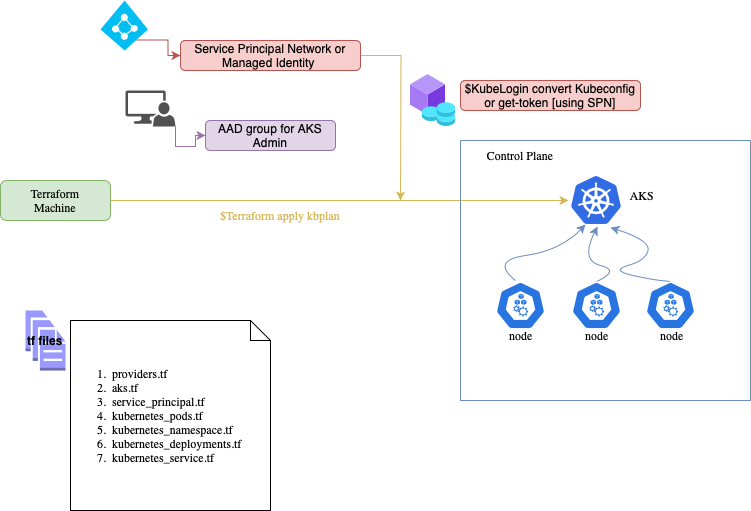

The diagram above was exported from draw.io. Its source (the exported page's mxGraphModel, read from the mxfile embedded in the PNG):
<mxGraphModel dx="954" dy="647" grid="1" gridSize="10" guides="1" tooltips="1" connect="1" arrows="1" fold="1" page="1" pageScale="1" pageWidth="850" pageHeight="1100" math="0" shadow="0">
  <root>
    <mxCell id="0" />
    <mxCell id="1" parent="0" />
    <mxCell id="CDvgtmPFU0HOd9K0dHdS-1" value="" style="rounded=1;whiteSpace=wrap;html=1;fillColor=#d5e8d4;strokeColor=#82b366;fontFamily=Lucida Console;" vertex="1" parent="1">
      <mxGeometry x="40" y="230" width="110" height="40" as="geometry" />
    </mxCell>
    <mxCell id="CDvgtmPFU0HOd9K0dHdS-2" value="Terraform Machine" style="text;html=1;strokeColor=none;fillColor=none;align=center;verticalAlign=middle;whiteSpace=wrap;rounded=0;fontFamily=Lucida Console;" vertex="1" parent="1">
      <mxGeometry x="65" y="235" width="60" height="30" as="geometry" />
    </mxCell>
    <mxCell id="CDvgtmPFU0HOd9K0dHdS-3" value="" style="endArrow=classic;html=1;rounded=0;exitX=1;exitY=0.5;exitDx=0;exitDy=0;fillColor=#fff2cc;strokeColor=#D6B656;fontFamily=Lucida Console;entryX=-0.06;entryY=0.5;entryDx=0;entryDy=0;entryPerimeter=0;" edge="1" parent="1" source="CDvgtmPFU0HOd9K0dHdS-1" target="CDvgtmPFU0HOd9K0dHdS-24">
      <mxGeometry width="50" height="50" relative="1" as="geometry">
        <mxPoint x="400" y="360" as="sourcePoint" />
        <mxPoint x="485" y="250" as="targetPoint" />
      </mxGeometry>
    </mxCell>
    <mxCell id="CDvgtmPFU0HOd9K0dHdS-14" value="" style="curved=1;endArrow=classic;html=1;rounded=0;entryX=0.28;entryY=1;entryDx=0;entryDy=0;fillColor=#dae8fc;strokeColor=#6c8ebf;fontFamily=Lucida Console;entryPerimeter=0;" edge="1" parent="1" target="CDvgtmPFU0HOd9K0dHdS-24">
      <mxGeometry width="50" height="50" relative="1" as="geometry">
        <mxPoint x="555" y="330" as="sourcePoint" />
        <mxPoint x="620" y="280" as="targetPoint" />
        <Array as="points">
          <mxPoint x="530" y="310" />
          <mxPoint x="600" y="300" />
        </Array>
      </mxGeometry>
    </mxCell>
    <mxCell id="CDvgtmPFU0HOd9K0dHdS-18" value="" style="curved=1;endArrow=classic;html=1;rounded=0;exitX=0.5;exitY=0;exitDx=0;exitDy=0;entryX=0.78;entryY=1.063;entryDx=0;entryDy=0;fillColor=#dae8fc;strokeColor=#6c8ebf;fontFamily=Lucida Console;entryPerimeter=0;exitPerimeter=0;" edge="1" parent="1" source="CDvgtmPFU0HOd9K0dHdS-27" target="CDvgtmPFU0HOd9K0dHdS-24">
      <mxGeometry width="50" height="50" relative="1" as="geometry">
        <mxPoint x="695" y="330" as="sourcePoint" />
        <mxPoint x="650" y="280" as="targetPoint" />
        <Array as="points">
          <mxPoint x="695" y="330" />
          <mxPoint x="650" y="320" />
          <mxPoint x="685" y="310" />
          <mxPoint x="690" y="290" />
        </Array>
      </mxGeometry>
    </mxCell>
    <mxCell id="CDvgtmPFU0HOd9K0dHdS-19" value="" style="curved=1;endArrow=classic;html=1;rounded=0;exitX=0.5;exitY=0;exitDx=0;exitDy=0;entryX=0.52;entryY=1.042;entryDx=0;entryDy=0;entryPerimeter=0;fillColor=#dae8fc;strokeColor=#6c8ebf;fontFamily=Lucida Console;exitPerimeter=0;" edge="1" parent="1" source="CDvgtmPFU0HOd9K0dHdS-26" target="CDvgtmPFU0HOd9K0dHdS-24">
      <mxGeometry width="50" height="50" relative="1" as="geometry">
        <mxPoint x="605" y="330" as="sourcePoint" />
        <mxPoint x="635" y="278.98" as="targetPoint" />
        <Array as="points">
          <mxPoint x="660" y="320" />
          <mxPoint x="620" y="310" />
        </Array>
      </mxGeometry>
    </mxCell>
    <mxCell id="CDvgtmPFU0HOd9K0dHdS-20" value="" style="outlineConnect=0;dashed=0;verticalLabelPosition=bottom;verticalAlign=top;align=center;html=1;shape=mxgraph.aws3.documents;fillColor=#9999FF;gradientColor=none;fontFamily=Lucida Console;" vertex="1" parent="1">
      <mxGeometry x="65" y="360" width="40" height="60" as="geometry" />
    </mxCell>
    <mxCell id="CDvgtmPFU0HOd9K0dHdS-21" value="&lt;ol&gt;&lt;li&gt;providers.tf&lt;br&gt;&lt;/li&gt;&lt;li&gt;aks.tf&lt;/li&gt;&lt;li&gt;service_principal.tf&lt;/li&gt;&lt;li&gt;kubernetes_pods.tf&lt;/li&gt;&lt;li&gt;kubernetes_namespace.tf&lt;/li&gt;&lt;li&gt;kubernetes_deployments.tf&lt;/li&gt;&lt;li&gt;kubernetes_service.tf&lt;/li&gt;&lt;/ol&gt;" style="shape=note;size=20;whiteSpace=wrap;html=1;align=left;fontFamily=Lucida Console;" vertex="1" parent="1">
      <mxGeometry x="110" y="370" width="200" height="190" as="geometry" />
    </mxCell>
    <mxCell id="CDvgtmPFU0HOd9K0dHdS-22" value="&lt;font color=&quot;#d6b656&quot;&gt;$Terraform apply kbplan&lt;/font&gt;" style="text;html=1;strokeColor=none;fillColor=none;align=center;verticalAlign=middle;whiteSpace=wrap;rounded=0;fontFamily=Lucida Console;" vertex="1" parent="1">
      <mxGeometry x="230" y="250" width="180" height="30" as="geometry" />
    </mxCell>
    <mxCell id="CDvgtmPFU0HOd9K0dHdS-24" value="" style="image;sketch=0;aspect=fixed;html=1;points=[];align=center;fontSize=12;image=img/lib/mscae/Kubernetes.svg;" vertex="1" parent="1">
      <mxGeometry x="611" y="226" width="50" height="48" as="geometry" />
    </mxCell>
    <mxCell id="CDvgtmPFU0HOd9K0dHdS-25" value="" style="sketch=0;html=1;dashed=0;whitespace=wrap;fillColor=#2875E2;strokeColor=#ffffff;points=[[0.005,0.63,0],[0.1,0.2,0],[0.9,0.2,0],[0.5,0,0],[0.995,0.63,0],[0.72,0.99,0],[0.5,1,0],[0.28,0.99,0]];verticalLabelPosition=bottom;align=center;verticalAlign=top;shape=mxgraph.kubernetes.icon;prIcon=node" vertex="1" parent="1">
      <mxGeometry x="535" y="331" width="50" height="48" as="geometry" />
    </mxCell>
    <mxCell id="CDvgtmPFU0HOd9K0dHdS-26" value="" style="sketch=0;html=1;dashed=0;whitespace=wrap;fillColor=#2875E2;strokeColor=#ffffff;points=[[0.005,0.63,0],[0.1,0.2,0],[0.9,0.2,0],[0.5,0,0],[0.995,0.63,0],[0.72,0.99,0],[0.5,1,0],[0.28,0.99,0]];verticalLabelPosition=bottom;align=center;verticalAlign=top;shape=mxgraph.kubernetes.icon;prIcon=node" vertex="1" parent="1">
      <mxGeometry x="611" y="331" width="50" height="48" as="geometry" />
    </mxCell>
    <mxCell id="CDvgtmPFU0HOd9K0dHdS-27" value="" style="sketch=0;html=1;dashed=0;whitespace=wrap;fillColor=#2875E2;strokeColor=#ffffff;points=[[0.005,0.63,0],[0.1,0.2,0],[0.9,0.2,0],[0.5,0,0],[0.995,0.63,0],[0.72,0.99,0],[0.5,1,0],[0.28,0.99,0]];verticalLabelPosition=bottom;align=center;verticalAlign=top;shape=mxgraph.kubernetes.icon;prIcon=node" vertex="1" parent="1">
      <mxGeometry x="685" y="331" width="50" height="48" as="geometry" />
    </mxCell>
    <mxCell id="CDvgtmPFU0HOd9K0dHdS-30" value="" style="swimlane;startSize=0;fillColor=#dae8fc;strokeColor=#6c8ebf;" vertex="1" parent="1">
      <mxGeometry x="500" y="190" width="290" height="260" as="geometry" />
    </mxCell>
    <mxCell id="CDvgtmPFU0HOd9K0dHdS-6" value="AKS" style="text;html=1;strokeColor=none;fillColor=none;align=center;verticalAlign=middle;whiteSpace=wrap;rounded=0;fontFamily=Lucida Console;" vertex="1" parent="CDvgtmPFU0HOd9K0dHdS-30">
      <mxGeometry x="150" y="40" width="64" height="30" as="geometry" />
    </mxCell>
    <mxCell id="CDvgtmPFU0HOd9K0dHdS-5" value="Control Plane" style="text;html=1;strokeColor=none;fillColor=none;align=center;verticalAlign=middle;whiteSpace=wrap;rounded=0;fontFamily=Lucida Console;" vertex="1" parent="CDvgtmPFU0HOd9K0dHdS-30">
      <mxGeometry x="20" width="80" height="30" as="geometry" />
    </mxCell>
    <mxCell id="CDvgtmPFU0HOd9K0dHdS-31" value="&lt;font face=&quot;Lucida Console&quot;&gt;node&lt;/font&gt;" style="text;html=1;strokeColor=none;fillColor=none;align=center;verticalAlign=middle;whiteSpace=wrap;rounded=0;" vertex="1" parent="CDvgtmPFU0HOd9K0dHdS-30">
      <mxGeometry x="41" y="180" width="40" height="30" as="geometry" />
    </mxCell>
    <mxCell id="CDvgtmPFU0HOd9K0dHdS-32" value="&lt;font face=&quot;Lucida Console&quot;&gt;node&lt;/font&gt;" style="text;html=1;strokeColor=none;fillColor=none;align=center;verticalAlign=middle;whiteSpace=wrap;rounded=0;" vertex="1" parent="CDvgtmPFU0HOd9K0dHdS-30">
      <mxGeometry x="117" y="180" width="40" height="30" as="geometry" />
    </mxCell>
    <mxCell id="CDvgtmPFU0HOd9K0dHdS-33" value="&lt;font face=&quot;Lucida Console&quot;&gt;node&lt;/font&gt;" style="text;html=1;strokeColor=none;fillColor=none;align=center;verticalAlign=middle;whiteSpace=wrap;rounded=0;" vertex="1" parent="CDvgtmPFU0HOd9K0dHdS-30">
      <mxGeometry x="192" y="180" width="40" height="30" as="geometry" />
    </mxCell>
    <mxCell id="CDvgtmPFU0HOd9K0dHdS-40" style="edgeStyle=orthogonalEdgeStyle;rounded=0;orthogonalLoop=1;jettySize=auto;html=1;exitX=0.75;exitY=0.79;exitDx=0;exitDy=0;exitPerimeter=0;entryX=0;entryY=0.5;entryDx=0;entryDy=0;fillColor=#f8cecc;strokeColor=#b85450;" edge="1" parent="1" source="CDvgtmPFU0HOd9K0dHdS-34" target="CDvgtmPFU0HOd9K0dHdS-36">
      <mxGeometry relative="1" as="geometry" />
    </mxCell>
    <mxCell id="CDvgtmPFU0HOd9K0dHdS-34" value="" style="verticalLabelPosition=bottom;html=1;verticalAlign=top;align=center;strokeColor=none;fillColor=#00BEF2;shape=mxgraph.azure.azure_active_directory;" vertex="1" parent="1">
      <mxGeometry x="140" y="50" width="47.5" height="50" as="geometry" />
    </mxCell>
    <mxCell id="CDvgtmPFU0HOd9K0dHdS-41" style="edgeStyle=orthogonalEdgeStyle;rounded=0;orthogonalLoop=1;jettySize=auto;html=1;exitX=1;exitY=1;exitDx=0;exitDy=0;exitPerimeter=0;fillColor=#e1d5e7;strokeColor=#9673a6;" edge="1" parent="1" source="CDvgtmPFU0HOd9K0dHdS-35" target="CDvgtmPFU0HOd9K0dHdS-37">
      <mxGeometry relative="1" as="geometry" />
    </mxCell>
    <mxCell id="CDvgtmPFU0HOd9K0dHdS-35" value="" style="sketch=0;pointerEvents=1;shadow=0;dashed=0;html=1;strokeColor=none;labelPosition=center;verticalLabelPosition=bottom;verticalAlign=top;align=center;fillColor=#515151;shape=mxgraph.mscae.system_center.admin_console" vertex="1" parent="1">
      <mxGeometry x="165" y="140" width="50" height="36" as="geometry" />
    </mxCell>
    <mxCell id="CDvgtmPFU0HOd9K0dHdS-42" style="edgeStyle=orthogonalEdgeStyle;rounded=0;orthogonalLoop=1;jettySize=auto;html=1;exitX=1;exitY=0.5;exitDx=0;exitDy=0;fillColor=#fff2cc;strokeColor=#d6b656;" edge="1" parent="1" source="CDvgtmPFU0HOd9K0dHdS-36">
      <mxGeometry relative="1" as="geometry">
        <mxPoint x="440" y="250" as="targetPoint" />
      </mxGeometry>
    </mxCell>
    <mxCell id="CDvgtmPFU0HOd9K0dHdS-36" value="Service Principal Network or Managed Identity&amp;nbsp;" style="rounded=1;whiteSpace=wrap;html=1;fillColor=#f8cecc;strokeColor=#b85450;" vertex="1" parent="1">
      <mxGeometry x="220" y="90" width="180" height="30" as="geometry" />
    </mxCell>
    <mxCell id="CDvgtmPFU0HOd9K0dHdS-37" value="AAD group for AKS Admin" style="rounded=1;whiteSpace=wrap;html=1;fillColor=#e1d5e7;strokeColor=#9673a6;" vertex="1" parent="1">
      <mxGeometry x="245" y="170" width="130" height="30" as="geometry" />
    </mxCell>
    <mxCell id="CDvgtmPFU0HOd9K0dHdS-43" value="" style="image;aspect=fixed;html=1;points=[];align=center;fontSize=12;image=img/lib/azure2/blockchain/Azure_Token_Service.svg;" vertex="1" parent="1">
      <mxGeometry x="450" y="124" width="45.12" height="52" as="geometry" />
    </mxCell>
    <mxCell id="CDvgtmPFU0HOd9K0dHdS-44" value="$KubeLogin convert Kubeconfig or get-token [using SPN]" style="rounded=1;whiteSpace=wrap;html=1;fillColor=#f8cecc;strokeColor=#b85450;" vertex="1" parent="1">
      <mxGeometry x="500" y="130" width="180" height="30" as="geometry" />
    </mxCell>
    <mxCell id="CDvgtmPFU0HOd9K0dHdS-45" value="&lt;b&gt;tf files&lt;/b&gt;" style="text;html=1;strokeColor=none;fillColor=none;align=center;verticalAlign=middle;whiteSpace=wrap;rounded=0;" vertex="1" parent="1">
      <mxGeometry x="55" y="375" width="60" height="30" as="geometry" />
    </mxCell>
  </root>
</mxGraphModel>